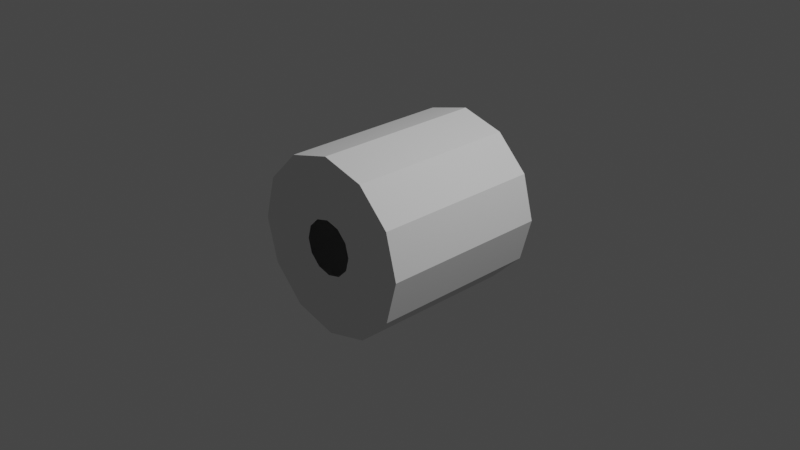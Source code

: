 # Source: eridani_crew_s1p5_1.blend  (saved by Blender 3.1.7; exported with 4.5.12 LTS)
import bpy
from mathutils import Matrix  # noqa: F401  (used for matrix-valued properties, if any)

bpy.ops.wm.read_factory_settings(use_empty=True)
scene = bpy.context.scene
scene.name = 'Scene'

# ---- collections
col_collection = bpy.data.collections.new('Collection'); scene.collection.children.link(col_collection)

# ---- world
world_world = bpy.data.worlds.new('World'); scene.world = world_world
world_world.use_nodes = True; world_world.node_tree.nodes.clear()
_N = world_world.node_tree.nodes; _L = world_world.node_tree.links
n0 = _N.new('ShaderNodeOutputWorld'); n0.name = 'World Output'; n0.location = (300, 300)
n1 = _N.new('ShaderNodeBackground'); n1.name = 'Background'; n1.location = (10, 300)
n1.inputs[0].default_value = (0.05088, 0.05088, 0.05088, 1.0)
_L.new(n1.outputs[0], n0.inputs[0])
n0.is_active_output = True
world_world.color = (0.05088, 0.05088, 0.05088)
world_world.use_sun_shadow = False
world_world.sun_shadow_jitter_overblur = 0.0

# ---- cameras
cam_camera = bpy.data.cameras.new('Camera')
cam_camera.clip_end = 100.0
cam_camera.ortho_scale = 7.314

# ---- lights
light_light = bpy.data.lights.new('Light', 'POINT')
light_light.transmission_factor = 0.0
light_light.energy = 1000.0
light_light.shadow_soft_size = 0.1
light_light.shadow_maximum_resolution = 0.006
light_light.use_absolute_resolution = True

# ---- meshes
me_cylinder = bpy.data.meshes.new('Cylinder')
me_cylinder.from_pydata([(1.085e-09, 0.3141, -0.9934), (1.085e-09, 0.3141, 0.9934), (0.1571, 0.2721, -0.9934), (0.1571, 0.2721, 0.9934), (0.2721, 0.1571, -0.9934), (0.2721, 0.1571, 0.9934), (0.3141, -9.727e-09, -0.9934), (0.3141, 1.451e-09, 0.9934), (0.2721, -0.1571, -0.9934), (0.2721, -0.1571, 0.9934), (0.1571, -0.2721, -0.9934), (0.1571, -0.2721, 0.9934), (-5.757e-08, -0.3141, -0.9934), (-5.757e-08, -0.3141, 0.9934), (-0.1571, -0.2721, -0.9934), (-0.1571, -0.2721, 0.9934), (-0.2721, -0.1571, -0.9934), (-0.2721, -0.1571, 0.9934), (-0.3141, 4.403e-09, -0.9934), (-0.3141, 1.558e-08, 0.9934), (-0.2721, 0.1571, -0.9934), (-0.2721, 0.1571, 0.9934), (-0.1571, 0.2721, -0.9934), (-0.1571, 0.2721, 0.9934), (-5.617e-11, 1.011, -0.9934), (0.5053, 0.8753, -0.9934), (0.5053, 0.8753, 0.9934), (-5.617e-11, 1.011, 0.9934), (0.8753, 0.5053, -0.9934), (0.8753, 0.5053, 0.9934), (1.011, -4.337e-08, -0.9934), (1.011, -4.488e-08, 0.9934), (0.8753, -0.5053, -0.9934), (0.8753, -0.5053, 0.9934), (0.5053, -0.8753, -0.9934), (0.5053, -0.8753, 0.9934), (-8.841e-08, -1.011, -0.9934), (-8.841e-08, -1.011, 0.9934), (-0.5053, -0.8753, -0.9934), (-0.5053, -0.8753, 0.9934), (-0.8753, -0.5053, -0.9934), (-0.8753, -0.5053, 0.9934), (-1.011, 1.286e-08, -0.9934), (-1.011, 1.135e-08, 0.9934), (-0.8753, 0.5053, -0.9934), (-0.8753, 0.5053, 0.9934), (-0.5053, 0.8753, -0.9934), (-0.5053, 0.8753, 0.9934)], [], [(24, 25, 26, 27), (25, 28, 29, 26), (28, 30, 31, 29), (30, 32, 33, 31), (32, 34, 35, 33), (34, 36, 37, 35), (36, 38, 39, 37), (38, 40, 41, 39), (40, 42, 43, 41), (42, 44, 45, 43), (44, 46, 47, 45), (46, 24, 27, 47), (0, 2, 25, 24), (3, 1, 27, 26), (2, 4, 28, 25), (5, 3, 26, 29), (4, 6, 30, 28), (7, 5, 29, 31), (6, 8, 32, 30), (9, 7, 31, 33), (8, 10, 34, 32), (11, 9, 33, 35), (10, 12, 36, 34), (13, 11, 35, 37), (12, 14, 38, 36), (15, 13, 37, 39), (14, 16, 40, 38), (17, 15, 39, 41), (16, 18, 42, 40), (19, 17, 41, 43), (18, 20, 44, 42), (21, 19, 43, 45), (20, 22, 46, 44), (23, 21, 45, 47), (22, 0, 24, 46), (1, 23, 47, 27)])
_uv = me_cylinder.uv_layers.new(name='UVMap')
_uv.uv.foreach_set('vector', [1.0, 0.5, 0.9167, 0.5, 0.9167, 1.0, 1.0, 1.0, 0.9167, 0.5, 0.8333, 0.5, 0.8333, 1.0, 0.9167, 1.0, 0.8333, 0.5, 0.75, 0.5, 0.75, 1.0, 0.8333, 1.0, 0.75, 0.5, 0.6667, 0.5, 0.6667, 1.0, 0.75, 1.0, 0.6667, 0.5, 0.5833, 0.5, 0.5833, 1.0, 0.6667, 1.0, 0.5833, 0.5, 0.5, 0.5, 0.5, 1.0, 0.5833, 1.0, 0.5, 0.5, 0.4167, 0.5, 0.4167, 1.0, 0.5, 1.0, 0.4167, 0.5, 0.3333, 0.5, 0.3333, 1.0, 0.4167, 1.0, 0.3333, 0.5, 0.25, 0.5, 0.25, 1.0, 0.3333, 1.0, 0.25, 0.5, 0.1667, 0.5, 0.1667, 1.0, 0.25, 1.0, 0.1667, 0.5, 0.08333, 0.5, 0.08333, 1.0, 0.1667, 1.0, 0.08333, 0.5, 7.451e-08, 0.5, 7.451e-08, 1.0, 0.08333, 1.0, 0.75, 0.3371, 0.7936, 0.3254, 0.87, 0.4578, 0.75, 0.49, 0.2936, 0.3254, 0.25, 0.3371, 0.25, 0.49, 0.37, 0.4578, 0.7936, 0.3254, 0.8254, 0.2936, 0.9578, 0.37, 0.87, 0.4578, 0.3254, 0.2936, 0.2936, 0.3254, 0.37, 0.4578, 0.4578, 0.37, 0.8254, 0.2936, 0.8371, 0.25, 0.99, 0.25, 0.9578, 0.37, 0.3371, 0.25, 0.3254, 0.2936, 0.4578, 0.37, 0.49, 0.25, 0.8371, 0.25, 0.8254, 0.2064, 0.9578, 0.13, 0.99, 0.25, 0.3254, 0.2064, 0.3371, 0.25, 0.49, 0.25, 0.4578, 0.13, 0.8254, 0.2064, 0.7936, 0.1746, 0.87, 0.04215, 0.9578, 0.13, 0.2936, 0.1746, 0.3254, 0.2064, 0.4578, 0.13, 0.37, 0.04215, 0.7936, 0.1746, 0.75, 0.1629, 0.75, 0.01, 0.87, 0.04215, 0.25, 0.1629, 0.2936, 0.1746, 0.37, 0.04215, 0.25, 0.01, 0.75, 0.1629, 0.7064, 0.1746, 0.63, 0.04215, 0.75, 0.01, 0.2064, 0.1746, 0.25, 0.1629, 0.25, 0.01, 0.13, 0.04215, 0.7064, 0.1746, 0.6746, 0.2064, 0.5422, 0.13, 0.63, 0.04215, 0.1746, 0.2064, 0.2064, 0.1746, 0.13, 0.04215, 0.04215, 0.13, 0.6746, 0.2064, 0.6629, 0.25, 0.51, 0.25, 0.5422, 0.13, 0.1629, 0.25, 0.1746, 0.2064, 0.04215, 0.13, 0.01, 0.25, 0.6629, 0.25, 0.6746, 0.2936, 0.5422, 0.37, 0.51, 0.25, 0.1746, 0.2936, 0.1629, 0.25, 0.01, 0.25, 0.04215, 0.37, 0.6746, 0.2936, 0.7064, 0.3254, 0.63, 0.4578, 0.5422, 0.37, 0.2064, 0.3254, 0.1746, 0.2936, 0.04215, 0.37, 0.13, 0.4578, 0.7064, 0.3254, 0.75, 0.3371, 0.75, 0.49, 0.63, 0.4578, 0.25, 0.3371, 0.2064, 0.3254, 0.13, 0.4578, 0.25, 0.49])
me_cylinder.use_remesh_fix_poles = True
me_cylinder.use_remesh_preserve_attributes = False
me_cylinder.update()

# ---- objects
ob_light = bpy.data.objects.new('Light', light_light)
ob_camera = bpy.data.objects.new('Camera', cam_camera)
ob_freeiva = bpy.data.objects.new('FreeIva', None)
ob_shellcollider = bpy.data.objects.new('shellCollider', me_cylinder)

# ---- transforms, parenting, visibility, modifiers, constraints
ob_light.location = (4.076, 1.005, 5.904)
ob_light.rotation_euler = (0.6503, 0.05522, 1.866)
ob_light.lock_rotations_4d = False
ob_light.empty_display_type = 'ARROWS'
ob_light.color = (0.0, 0.0, 0.0, 0.0)
ob_light.lineart.crease_threshold = 0.0
ob_camera.location = (7.359, -6.926, 4.958)
ob_camera.rotation_euler = (1.109, 0.0, 0.8149)
ob_camera.lock_rotations_4d = False
ob_camera.empty_display_type = 'ARROWS'
ob_camera.color = (0.0, 0.0, 0.0, 0.0)
ob_camera.display_type = 'WIRE'
ob_camera.lineart.crease_threshold = 0.0
ob_freeiva.location = (0.0, 0.0, 0.0)
ob_shellcollider.parent = ob_freeiva
ob_shellcollider.location = (0.0, 0.0, 0.0)
ob_shellcollider.rotation_euler = (1.571, -0.0, 0.0)
ob_shellcollider.scale = (0.9437, 0.9437, 0.9437)

# ---- collection membership
col_collection.objects.link(ob_light)
col_collection.objects.link(ob_camera)
col_collection.objects.link(ob_freeiva)
col_collection.objects.link(ob_shellcollider)

# ---- scene / render settings (as saved in the file)
scene.camera = ob_camera
scene.frame_start = 1; scene.frame_end = 250; scene.frame_set(1)
scene.render.engine = 'BLENDER_EEVEE_NEXT'
scene.cycles.sampling_pattern = 'TABULATED_SOBOL'
scene.cycles.use_light_tree = False
scene.view_settings.view_transform = 'Filmic'
bpy.context.view_layer.update()
